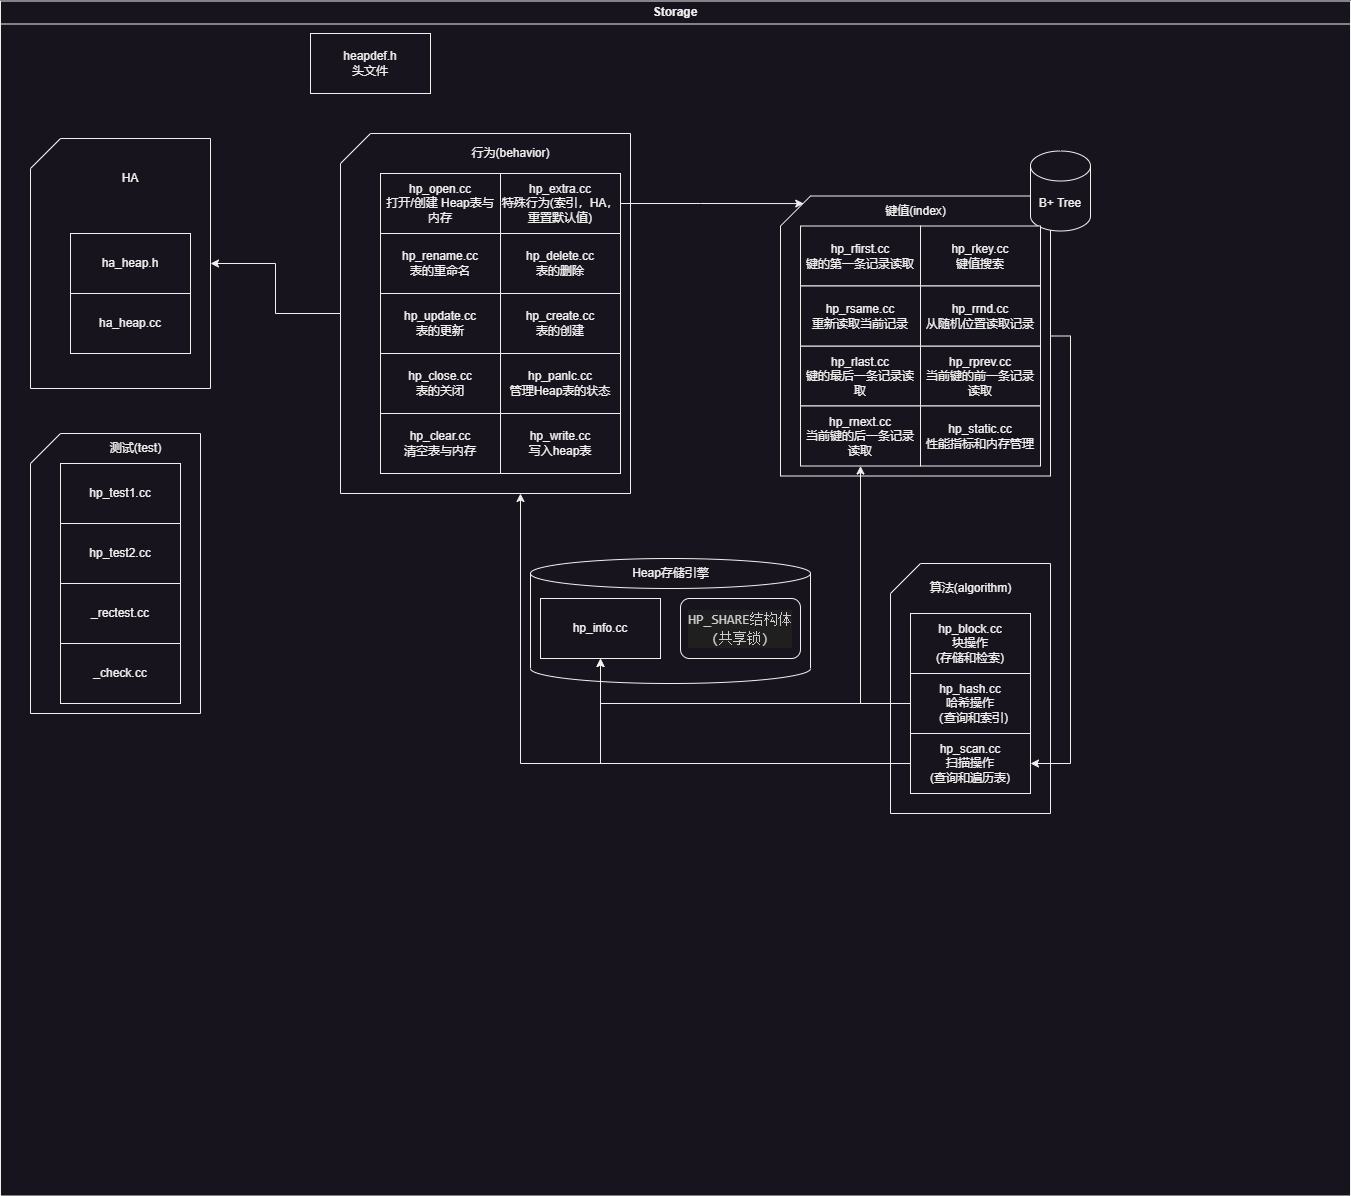

The diagram above was exported from draw.io. Its source (the exported page's mxGraphModel, read from the mxfile embedded in the PNG):
<mxGraphModel dx="2117" dy="1790" grid="1" gridSize="10" guides="1" tooltips="1" connect="1" arrows="1" fold="1" page="1" pageScale="1" pageWidth="827" pageHeight="1169" math="0" shadow="0">
  <root>
    <mxCell id="0" />
    <mxCell id="1" parent="0" />
    <mxCell id="DbZWYSH3fL5jpW3Thfmg-11" value="" style="group" parent="1" vertex="1" connectable="0">
      <mxGeometry x="20" y="80" width="290" height="360" as="geometry" />
    </mxCell>
    <mxCell id="DbZWYSH3fL5jpW3Thfmg-2" value="" style="shape=card;whiteSpace=wrap;html=1;" parent="DbZWYSH3fL5jpW3Thfmg-11" vertex="1">
      <mxGeometry width="290" height="360" as="geometry" />
    </mxCell>
    <mxCell id="o4oL50fWU5oLthIDIyxr-7" value="hp_clear.cc&lt;br&gt;清空表与内存" style="rounded=0;whiteSpace=wrap;html=1;" parent="DbZWYSH3fL5jpW3Thfmg-11" vertex="1">
      <mxGeometry x="40" y="280" width="120" height="60" as="geometry" />
    </mxCell>
    <mxCell id="o4oL50fWU5oLthIDIyxr-8" value="hp_close.cc&lt;br&gt;表的关闭" style="rounded=0;whiteSpace=wrap;html=1;" parent="DbZWYSH3fL5jpW3Thfmg-11" vertex="1">
      <mxGeometry x="40" y="220" width="120" height="60" as="geometry" />
    </mxCell>
    <mxCell id="o4oL50fWU5oLthIDIyxr-9" value="hp_create.cc&lt;br&gt;表的创建" style="rounded=0;whiteSpace=wrap;html=1;" parent="DbZWYSH3fL5jpW3Thfmg-11" vertex="1">
      <mxGeometry x="160" y="160" width="120" height="60" as="geometry" />
    </mxCell>
    <mxCell id="o4oL50fWU5oLthIDIyxr-10" value="hp_delete.cc&lt;br&gt;表的删除" style="rounded=0;whiteSpace=wrap;html=1;" parent="DbZWYSH3fL5jpW3Thfmg-11" vertex="1">
      <mxGeometry x="160" y="100" width="120" height="60" as="geometry" />
    </mxCell>
    <mxCell id="o4oL50fWU5oLthIDIyxr-12" value="hp_extra.cc&lt;br&gt;特殊行为(索引，HA，重置默认值)" style="rounded=0;whiteSpace=wrap;html=1;" parent="DbZWYSH3fL5jpW3Thfmg-11" vertex="1">
      <mxGeometry x="160" y="40" width="120" height="60" as="geometry" />
    </mxCell>
    <mxCell id="o4oL50fWU5oLthIDIyxr-14" value="hp_open.cc&lt;br&gt;打开/创建 Heap表与内存" style="rounded=0;whiteSpace=wrap;html=1;" parent="DbZWYSH3fL5jpW3Thfmg-11" vertex="1">
      <mxGeometry x="40" y="40" width="120" height="60" as="geometry" />
    </mxCell>
    <mxCell id="o4oL50fWU5oLthIDIyxr-15" value="hp_panlc.cc&lt;br&gt;管理Heap表的状态" style="rounded=0;whiteSpace=wrap;html=1;" parent="DbZWYSH3fL5jpW3Thfmg-11" vertex="1">
      <mxGeometry x="160" y="220" width="120" height="60" as="geometry" />
    </mxCell>
    <mxCell id="o4oL50fWU5oLthIDIyxr-17" value="hp_rename.cc&lt;br&gt;表的重命名" style="rounded=0;whiteSpace=wrap;html=1;" parent="DbZWYSH3fL5jpW3Thfmg-11" vertex="1">
      <mxGeometry x="40" y="100" width="120" height="60" as="geometry" />
    </mxCell>
    <mxCell id="o4oL50fWU5oLthIDIyxr-29" value="hp_update.cc&lt;br&gt;表的更新" style="rounded=0;whiteSpace=wrap;html=1;" parent="DbZWYSH3fL5jpW3Thfmg-11" vertex="1">
      <mxGeometry x="40" y="160" width="120" height="60" as="geometry" />
    </mxCell>
    <mxCell id="o4oL50fWU5oLthIDIyxr-30" value="hp_write.cc&lt;br&gt;写入heap表" style="rounded=0;whiteSpace=wrap;html=1;" parent="DbZWYSH3fL5jpW3Thfmg-11" vertex="1">
      <mxGeometry x="160" y="280" width="120" height="60" as="geometry" />
    </mxCell>
    <mxCell id="DbZWYSH3fL5jpW3Thfmg-3" value="行为(behavior)" style="text;html=1;align=center;verticalAlign=middle;resizable=0;points=[];autosize=1;strokeColor=none;fillColor=none;" parent="DbZWYSH3fL5jpW3Thfmg-11" vertex="1">
      <mxGeometry x="120" y="5" width="100" height="30" as="geometry" />
    </mxCell>
    <mxCell id="EvSKEatq3Lv7Qy_5quTN-18" value="Storage" style="swimlane;whiteSpace=wrap;html=1;movable=1;resizable=1;rotatable=1;deletable=1;editable=1;locked=0;connectable=1;container=0;" parent="1" vertex="1">
      <mxGeometry x="-320" y="-52.5" width="1350" height="1195" as="geometry" />
    </mxCell>
    <mxCell id="NtiLCXPNB6vE1e-dSu4g-6" value="" style="group" vertex="1" connectable="0" parent="EvSKEatq3Lv7Qy_5quTN-18">
      <mxGeometry x="780" y="150" width="310" height="325" as="geometry" />
    </mxCell>
    <mxCell id="EvSKEatq3Lv7Qy_5quTN-14" value="" style="shape=card;whiteSpace=wrap;html=1;" parent="NtiLCXPNB6vE1e-dSu4g-6" vertex="1">
      <mxGeometry y="45" width="270" height="280" as="geometry" />
    </mxCell>
    <mxCell id="NtiLCXPNB6vE1e-dSu4g-1" value="B+ Tree" style="shape=cylinder3;whiteSpace=wrap;html=1;boundedLbl=1;backgroundOutline=1;size=15;" vertex="1" parent="NtiLCXPNB6vE1e-dSu4g-6">
      <mxGeometry x="250" width="60" height="80" as="geometry" />
    </mxCell>
    <mxCell id="o4oL50fWU5oLthIDIyxr-18" value="hp_rfirst.cc&lt;br&gt;键的第一条记录读取" style="rounded=0;whiteSpace=wrap;html=1;" parent="NtiLCXPNB6vE1e-dSu4g-6" vertex="1">
      <mxGeometry x="20" y="75" width="120" height="60" as="geometry" />
    </mxCell>
    <mxCell id="o4oL50fWU5oLthIDIyxr-19" value="hp_rkey.cc&lt;br&gt;键值搜索" style="rounded=0;whiteSpace=wrap;html=1;" parent="NtiLCXPNB6vE1e-dSu4g-6" vertex="1">
      <mxGeometry x="140" y="75" width="120" height="60" as="geometry" />
    </mxCell>
    <mxCell id="o4oL50fWU5oLthIDIyxr-20" value="hp_rlast.cc&lt;br&gt;键的最后一条记录读取" style="rounded=0;whiteSpace=wrap;html=1;" parent="NtiLCXPNB6vE1e-dSu4g-6" vertex="1">
      <mxGeometry x="20" y="195" width="120" height="60" as="geometry" />
    </mxCell>
    <mxCell id="o4oL50fWU5oLthIDIyxr-21" value="hp_rnext.cc&lt;br&gt;当前键的后一条记录读取" style="rounded=0;whiteSpace=wrap;html=1;" parent="NtiLCXPNB6vE1e-dSu4g-6" vertex="1">
      <mxGeometry x="20" y="255" width="120" height="60" as="geometry" />
    </mxCell>
    <mxCell id="o4oL50fWU5oLthIDIyxr-22" value="hp_rprev.cc&lt;br&gt;当前键的前一条记录读取" style="rounded=0;whiteSpace=wrap;html=1;" parent="NtiLCXPNB6vE1e-dSu4g-6" vertex="1">
      <mxGeometry x="140" y="195" width="120" height="60" as="geometry" />
    </mxCell>
    <mxCell id="o4oL50fWU5oLthIDIyxr-23" value="hp_rrnd.cc&lt;br&gt;从随机位置读取记录" style="rounded=0;whiteSpace=wrap;html=1;" parent="NtiLCXPNB6vE1e-dSu4g-6" vertex="1">
      <mxGeometry x="140" y="135" width="120" height="60" as="geometry" />
    </mxCell>
    <mxCell id="o4oL50fWU5oLthIDIyxr-24" value="hp_rsame.cc&lt;br&gt;重新读取当前记录" style="rounded=0;whiteSpace=wrap;html=1;" parent="NtiLCXPNB6vE1e-dSu4g-6" vertex="1">
      <mxGeometry x="20" y="135" width="120" height="60" as="geometry" />
    </mxCell>
    <mxCell id="o4oL50fWU5oLthIDIyxr-26" value="hp_static.cc&lt;br&gt;性能指标和内存管理" style="rounded=0;whiteSpace=wrap;html=1;" parent="NtiLCXPNB6vE1e-dSu4g-6" vertex="1">
      <mxGeometry x="140" y="255" width="120" height="60" as="geometry" />
    </mxCell>
    <mxCell id="EvSKEatq3Lv7Qy_5quTN-15" value="键值(index)" style="text;html=1;align=center;verticalAlign=middle;resizable=0;points=[];autosize=1;strokeColor=none;fillColor=none;" parent="NtiLCXPNB6vE1e-dSu4g-6" vertex="1">
      <mxGeometry x="95" y="45" width="80" height="30" as="geometry" />
    </mxCell>
    <mxCell id="NtiLCXPNB6vE1e-dSu4g-15" value="" style="group" vertex="1" connectable="0" parent="EvSKEatq3Lv7Qy_5quTN-18">
      <mxGeometry x="30" y="432.5" width="170" height="280" as="geometry" />
    </mxCell>
    <mxCell id="DbZWYSH3fL5jpW3Thfmg-4" value="" style="shape=card;whiteSpace=wrap;html=1;" parent="NtiLCXPNB6vE1e-dSu4g-15" vertex="1">
      <mxGeometry width="170" height="280" as="geometry" />
    </mxCell>
    <mxCell id="o4oL50fWU5oLthIDIyxr-27" value="hp_test1.cc" style="rounded=0;whiteSpace=wrap;html=1;" parent="NtiLCXPNB6vE1e-dSu4g-15" vertex="1">
      <mxGeometry x="30" y="30" width="120" height="60" as="geometry" />
    </mxCell>
    <mxCell id="o4oL50fWU5oLthIDIyxr-28" value="hp_test2.cc" style="rounded=0;whiteSpace=wrap;html=1;" parent="NtiLCXPNB6vE1e-dSu4g-15" vertex="1">
      <mxGeometry x="30" y="90" width="120" height="60" as="geometry" />
    </mxCell>
    <mxCell id="NVcz_IAj2XiSyBguZ4Lx-2" value="_check.cc" style="rounded=0;whiteSpace=wrap;html=1;" parent="NtiLCXPNB6vE1e-dSu4g-15" vertex="1">
      <mxGeometry x="30" y="210" width="120" height="60" as="geometry" />
    </mxCell>
    <mxCell id="NVcz_IAj2XiSyBguZ4Lx-3" value="_rectest.cc" style="rounded=0;whiteSpace=wrap;html=1;" parent="NtiLCXPNB6vE1e-dSu4g-15" vertex="1">
      <mxGeometry x="30" y="150" width="120" height="60" as="geometry" />
    </mxCell>
    <mxCell id="DbZWYSH3fL5jpW3Thfmg-5" value="测试(test)" style="text;html=1;align=center;verticalAlign=middle;resizable=0;points=[];autosize=1;strokeColor=none;fillColor=none;" parent="NtiLCXPNB6vE1e-dSu4g-15" vertex="1">
      <mxGeometry x="70" width="70" height="30" as="geometry" />
    </mxCell>
    <mxCell id="o4oL50fWU5oLthIDIyxr-1" value="heapdef.h&lt;br&gt;头文件" style="rounded=0;whiteSpace=wrap;html=1;" parent="EvSKEatq3Lv7Qy_5quTN-18" vertex="1">
      <mxGeometry x="310" y="32.5" width="120" height="60" as="geometry" />
    </mxCell>
    <mxCell id="EvSKEatq3Lv7Qy_5quTN-16" style="edgeStyle=orthogonalEdgeStyle;rounded=0;orthogonalLoop=1;jettySize=auto;html=1;exitX=1;exitY=0.5;exitDx=0;exitDy=0;entryX=0.086;entryY=0.027;entryDx=0;entryDy=0;entryPerimeter=0;" parent="1" source="o4oL50fWU5oLthIDIyxr-12" target="EvSKEatq3Lv7Qy_5quTN-14" edge="1">
      <mxGeometry relative="1" as="geometry" />
    </mxCell>
    <mxCell id="EvSKEatq3Lv7Qy_5quTN-21" style="edgeStyle=orthogonalEdgeStyle;rounded=0;orthogonalLoop=1;jettySize=auto;html=1;" parent="1" source="DbZWYSH3fL5jpW3Thfmg-2" target="NVcz_IAj2XiSyBguZ4Lx-4" edge="1">
      <mxGeometry relative="1" as="geometry" />
    </mxCell>
    <mxCell id="NtiLCXPNB6vE1e-dSu4g-4" value="" style="group" vertex="1" connectable="0" parent="1">
      <mxGeometry x="570" y="510" width="160" height="250" as="geometry" />
    </mxCell>
    <mxCell id="DbZWYSH3fL5jpW3Thfmg-18" value="" style="shape=card;whiteSpace=wrap;html=1;" parent="NtiLCXPNB6vE1e-dSu4g-4" vertex="1">
      <mxGeometry width="160" height="250" as="geometry" />
    </mxCell>
    <mxCell id="o4oL50fWU5oLthIDIyxr-5" value="hp_block.cc&lt;br&gt;块操作&lt;br&gt;(存储和检索)" style="rounded=0;whiteSpace=wrap;html=1;" parent="NtiLCXPNB6vE1e-dSu4g-4" vertex="1">
      <mxGeometry x="20" y="50" width="120" height="60" as="geometry" />
    </mxCell>
    <mxCell id="o4oL50fWU5oLthIDIyxr-11" value="hp_hash.cc&lt;br&gt;哈希操作&lt;br&gt;（查询和索引)" style="rounded=0;whiteSpace=wrap;html=1;" parent="NtiLCXPNB6vE1e-dSu4g-4" vertex="1">
      <mxGeometry x="20" y="110" width="120" height="60" as="geometry" />
    </mxCell>
    <mxCell id="o4oL50fWU5oLthIDIyxr-25" value="hp_scan.cc&lt;br&gt;扫描操作&lt;br&gt;(查询和遍历表)" style="rounded=0;whiteSpace=wrap;html=1;" parent="NtiLCXPNB6vE1e-dSu4g-4" vertex="1">
      <mxGeometry x="20" y="170" width="120" height="60" as="geometry" />
    </mxCell>
    <mxCell id="DbZWYSH3fL5jpW3Thfmg-19" value="算法(algorithm)" style="text;html=1;align=center;verticalAlign=middle;resizable=0;points=[];autosize=1;strokeColor=none;fillColor=none;" parent="NtiLCXPNB6vE1e-dSu4g-4" vertex="1">
      <mxGeometry x="30" y="10" width="100" height="30" as="geometry" />
    </mxCell>
    <mxCell id="DbZWYSH3fL5jpW3Thfmg-12" value="" style="group" parent="1" vertex="1" connectable="0">
      <mxGeometry x="-290" y="85" width="180" height="250" as="geometry" />
    </mxCell>
    <mxCell id="NVcz_IAj2XiSyBguZ4Lx-4" value="" style="shape=card;whiteSpace=wrap;html=1;" parent="DbZWYSH3fL5jpW3Thfmg-12" vertex="1">
      <mxGeometry width="180" height="250" as="geometry" />
    </mxCell>
    <mxCell id="o4oL50fWU5oLthIDIyxr-3" value="ha_heap.h" style="rounded=0;whiteSpace=wrap;html=1;" parent="DbZWYSH3fL5jpW3Thfmg-12" vertex="1">
      <mxGeometry x="40" y="95" width="120" height="60" as="geometry" />
    </mxCell>
    <mxCell id="o4oL50fWU5oLthIDIyxr-4" value="ha_heap.cc" style="rounded=0;whiteSpace=wrap;html=1;" parent="DbZWYSH3fL5jpW3Thfmg-12" vertex="1">
      <mxGeometry x="40" y="155" width="120" height="60" as="geometry" />
    </mxCell>
    <mxCell id="NVcz_IAj2XiSyBguZ4Lx-5" value="HA" style="text;html=1;strokeColor=none;fillColor=none;align=center;verticalAlign=middle;whiteSpace=wrap;rounded=0;" parent="DbZWYSH3fL5jpW3Thfmg-12" vertex="1">
      <mxGeometry x="70" y="25" width="60" height="30" as="geometry" />
    </mxCell>
    <mxCell id="DbZWYSH3fL5jpW3Thfmg-9" value="" style="group" parent="1" vertex="1" connectable="0">
      <mxGeometry x="210" y="505" width="280" height="125" as="geometry" />
    </mxCell>
    <mxCell id="NVcz_IAj2XiSyBguZ4Lx-10" value="" style="shape=cylinder3;whiteSpace=wrap;html=1;boundedLbl=1;backgroundOutline=1;size=15;" parent="DbZWYSH3fL5jpW3Thfmg-9" vertex="1">
      <mxGeometry width="280" height="125" as="geometry" />
    </mxCell>
    <mxCell id="EvSKEatq3Lv7Qy_5quTN-23" value="" style="group" parent="DbZWYSH3fL5jpW3Thfmg-9" vertex="1" connectable="0">
      <mxGeometry x="10" width="260" height="100" as="geometry" />
    </mxCell>
    <mxCell id="o4oL50fWU5oLthIDIyxr-13" value="hp_info.cc" style="rounded=0;whiteSpace=wrap;html=1;" parent="EvSKEatq3Lv7Qy_5quTN-23" vertex="1">
      <mxGeometry y="40" width="120" height="60" as="geometry" />
    </mxCell>
    <mxCell id="NVcz_IAj2XiSyBguZ4Lx-7" value="&lt;div style=&quot;color: rgb(204, 204, 204); background-color: rgb(31, 31, 31); font-family: Consolas, &amp;quot;Courier New&amp;quot;, monospace; font-size: 14px; line-height: 19px;&quot;&gt;HP_SHARE结构体&lt;/div&gt;&lt;div style=&quot;color: rgb(204, 204, 204); background-color: rgb(31, 31, 31); font-family: Consolas, &amp;quot;Courier New&amp;quot;, monospace; font-size: 14px; line-height: 19px;&quot;&gt;(共享锁)&lt;/div&gt;" style="rounded=1;whiteSpace=wrap;html=1;" parent="EvSKEatq3Lv7Qy_5quTN-23" vertex="1">
      <mxGeometry x="140" y="40" width="120" height="60" as="geometry" />
    </mxCell>
    <mxCell id="DbZWYSH3fL5jpW3Thfmg-1" value="Heap存储引擎" style="text;html=1;align=center;verticalAlign=middle;resizable=0;points=[];autosize=1;strokeColor=none;fillColor=none;" parent="EvSKEatq3Lv7Qy_5quTN-23" vertex="1">
      <mxGeometry x="80" width="100" height="30" as="geometry" />
    </mxCell>
    <mxCell id="NtiLCXPNB6vE1e-dSu4g-3" style="edgeStyle=orthogonalEdgeStyle;rounded=0;orthogonalLoop=1;jettySize=auto;html=1;entryX=1;entryY=0.5;entryDx=0;entryDy=0;exitX=1;exitY=0.5;exitDx=0;exitDy=0;exitPerimeter=0;" edge="1" parent="1" source="EvSKEatq3Lv7Qy_5quTN-14" target="o4oL50fWU5oLthIDIyxr-25">
      <mxGeometry relative="1" as="geometry" />
    </mxCell>
    <mxCell id="NtiLCXPNB6vE1e-dSu4g-8" style="edgeStyle=orthogonalEdgeStyle;rounded=0;orthogonalLoop=1;jettySize=auto;html=1;exitX=0;exitY=0.5;exitDx=0;exitDy=0;" edge="1" parent="1" source="o4oL50fWU5oLthIDIyxr-11" target="o4oL50fWU5oLthIDIyxr-21">
      <mxGeometry relative="1" as="geometry" />
    </mxCell>
    <mxCell id="NtiLCXPNB6vE1e-dSu4g-9" style="edgeStyle=orthogonalEdgeStyle;rounded=0;orthogonalLoop=1;jettySize=auto;html=1;exitX=0;exitY=0.5;exitDx=0;exitDy=0;entryX=0.5;entryY=1;entryDx=0;entryDy=0;" edge="1" parent="1" source="o4oL50fWU5oLthIDIyxr-11" target="o4oL50fWU5oLthIDIyxr-13">
      <mxGeometry relative="1" as="geometry" />
    </mxCell>
    <mxCell id="NtiLCXPNB6vE1e-dSu4g-10" style="edgeStyle=orthogonalEdgeStyle;rounded=0;orthogonalLoop=1;jettySize=auto;html=1;exitX=0;exitY=0.5;exitDx=0;exitDy=0;entryX=0.5;entryY=1;entryDx=0;entryDy=0;" edge="1" parent="1" source="o4oL50fWU5oLthIDIyxr-25" target="o4oL50fWU5oLthIDIyxr-13">
      <mxGeometry relative="1" as="geometry" />
    </mxCell>
    <mxCell id="NtiLCXPNB6vE1e-dSu4g-14" style="edgeStyle=orthogonalEdgeStyle;rounded=0;orthogonalLoop=1;jettySize=auto;html=1;" edge="1" parent="1" source="o4oL50fWU5oLthIDIyxr-25">
      <mxGeometry relative="1" as="geometry">
        <mxPoint x="200" y="440" as="targetPoint" />
        <Array as="points">
          <mxPoint x="200" y="710" />
          <mxPoint x="200" y="440" />
        </Array>
      </mxGeometry>
    </mxCell>
  </root>
</mxGraphModel>